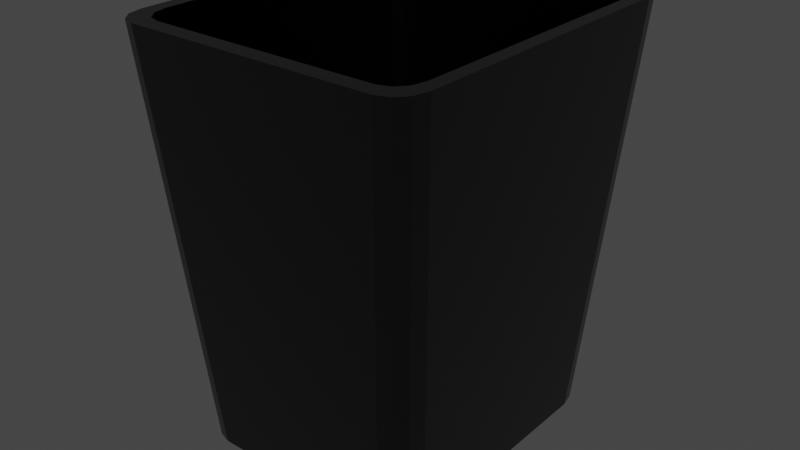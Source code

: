 # Source: bin.blend  (saved by Blender 3.6.13; exported with 4.5.12 LTS)
import bpy
from mathutils import Matrix  # noqa: F401  (used for matrix-valued properties, if any)

bpy.ops.wm.read_factory_settings(use_empty=True)
scene = bpy.context.scene
scene.name = 'Scene'

# ---- materials (node trees are filled in below, after node groups)
mat_bin = bpy.data.materials.new('Bin')
mat_bin.alpha_threshold = 0.0
mat_bin.use_transparent_shadow = False
mat_bin.roughness = 0.5
mat_bin.line_color = (0.0, 0.0, 0.0, 1.0)

# ---- material node trees
mat_bin.use_nodes = True; mat_bin.node_tree.nodes.clear()
_N = mat_bin.node_tree.nodes; _L = mat_bin.node_tree.links
n0 = _N.new('ShaderNodeOutputMaterial'); n0.name = 'Material Output'; n0.location = (300, 300)
n1 = _N.new('ShaderNodeBsdfPrincipled'); n1.name = 'Principled BSDF'; n1.location = (10, 300)
n1.distribution = 'GGX'
n1.subsurface_method = 'RANDOM_WALK_SKIN'
n1.inputs[0].default_value = (0.0, 0.0, 0.0, 1.0)
n1.inputs[2].default_value = 0.1727
n1.inputs[3].default_value = 1.45
n1.inputs[13].default_value = 1.0
n1.inputs[27].default_value = (0.0, 0.0, 0.0, 1.0)
n1.inputs[28].default_value = 1.0
_L.new(n1.outputs[0], n0.inputs[0])
n0.is_active_output = True

# ---- world
world_world = bpy.data.worlds.new('World'); scene.world = world_world
world_world.use_nodes = True; world_world.node_tree.nodes.clear()
_N = world_world.node_tree.nodes; _L = world_world.node_tree.links
n0 = _N.new('ShaderNodeOutputWorld'); n0.name = 'World Output'; n0.location = (300, 300)
n1 = _N.new('ShaderNodeBackground'); n1.name = 'Background'; n1.location = (10, 300)
n1.inputs[0].default_value = (0.05088, 0.05088, 0.05088, 1.0)
_L.new(n1.outputs[0], n0.inputs[0])
n0.is_active_output = True
world_world.color = (0.05088, 0.05088, 0.05088)
world_world.use_sun_shadow = False
world_world.sun_shadow_jitter_overblur = 0.0

# ---- meshes
me_cube_001 = bpy.data.meshes.new('Cube.001')
me_cube_001.from_pydata([(-0.2643, 0.2191, 0.8), (-0.2582, 0.2417, 0.8), (-0.2191, 0.2643, 0.8), (-0.2417, 0.2582, 0.8), (-0.2643, -0.2191, 0.8), (-0.2582, -0.2417, 0.8), (-0.2417, -0.2582, 0.8), (-0.2191, -0.2643, 0.8), (-0.1838, -0.2335, 0.0), (-0.2335, -0.1838, -2.328e-10), (-0.2087, -0.2269, 0.0), (-0.2269, -0.2087, -1.164e-10), (-0.2909, -0.2412, 0.8), (-0.2412, -0.2909, 0.8), (-0.2842, -0.2661, 0.8), (-0.2661, -0.2842, 0.8), (-0.2335, 0.1838, 0.0), (-0.1838, 0.2335, -2.328e-10), (-0.2269, 0.2087, 0.0), (-0.2087, 0.2269, -1.164e-10), (-0.2412, 0.2909, 0.8), (-0.2909, 0.2412, 0.8), (-0.2661, 0.2842, 0.8), (-0.2842, 0.2661, 0.8), (0.2335, -0.1838, 0.0), (0.1838, -0.2335, -2.328e-10), (0.2269, -0.2087, 0.0), (0.2087, -0.2269, -1.164e-10), (0.2412, -0.2909, 0.8), (0.2909, -0.2412, 0.8), (0.2661, -0.2842, 0.8), (0.2842, -0.2661, 0.8), (0.1838, 0.2335, 0.0), (0.2335, 0.1838, -2.328e-10), (0.2087, 0.2269, 0.0), (0.2269, 0.2087, -1.164e-10), (0.2909, 0.2412, 0.8), (0.2412, 0.2909, 0.8), (0.2842, 0.2661, 0.8), (0.2661, 0.2842, 0.8), (0.2582, 0.2417, 0.8), (0.2643, 0.2191, 0.8), (0.2417, 0.2582, 0.8), (0.2191, 0.2643, 0.8), (0.2417, -0.2582, 0.8), (0.2191, -0.2643, 0.8), (0.2582, -0.2417, 0.8), (0.2643, -0.2191, 0.8), (0.204, -0.1692, 0.05168), (0.1993, -0.1866, 0.05168), (0.1866, -0.1993, 0.05168), (0.1692, 0.204, 0.05168), (0.1866, 0.1993, 0.05168), (0.1993, 0.1866, 0.05168), (0.204, 0.1692, 0.05168), (-0.204, 0.1692, 0.05168), (-0.1993, 0.1866, 0.05168), (-0.1866, 0.1993, 0.05168), (-0.1692, -0.204, 0.05168), (-0.1866, -0.1993, 0.05168), (-0.1692, 0.204, 0.05168), (-0.1993, -0.1866, 0.05168), (-0.204, -0.1692, 0.05168), (0.1692, -0.204, 0.05168)], [], [(25, 28, 13, 8), (33, 36, 29, 24), (6, 7, 58, 59), (29, 36, 41, 47), (9, 12, 21, 16), (17, 20, 37, 32), (8, 13, 15, 10), (10, 15, 14, 11), (11, 14, 12, 9), (20, 17, 19, 22), (22, 19, 18, 23), (23, 18, 16, 21), (36, 33, 35, 38), (38, 35, 34, 39), (39, 34, 32, 37), (28, 25, 27, 30), (30, 27, 26, 31), (31, 26, 24, 29), (16, 18, 19, 17, 32, 34, 35, 33, 24, 26, 27, 25, 8, 10, 11, 9), (38, 39, 42, 40), (15, 13, 7, 6), (23, 21, 0, 1), (37, 20, 2, 43), (20, 22, 3, 2), (30, 31, 46, 44), (39, 37, 43, 42), (14, 15, 6, 5), (36, 38, 40, 41), (22, 23, 1, 3), (21, 12, 4, 0), (31, 29, 47, 46), (28, 30, 44, 45), (13, 28, 45, 7), (12, 14, 5, 4), (54, 53, 52, 51, 60, 57, 56, 55, 62, 61, 59, 58, 63, 50, 49, 48), (2, 3, 57, 60), (46, 47, 48, 49), (5, 6, 59, 61), (0, 4, 62, 55), (44, 46, 49, 50), (4, 5, 61, 62), (7, 45, 63, 58), (42, 43, 51, 52), (45, 44, 50, 63), (47, 41, 54, 48), (41, 40, 53, 54), (40, 42, 52, 53), (43, 2, 60, 51), (1, 0, 55, 56), (3, 1, 56, 57)])
_uv = me_cube_001.uv_layers.new(name='UVMap')
_uv.uv.foreach_set('vector', [0.375, 0.7766, 0.625, 0.7713, 0.625, 0.9787, 0.375, 0.9734, 0.375, 0.5266, 0.625, 0.5213, 0.625, 0.7287, 0.375, 0.7234, 0.6243, 1.0, 0.625, 0.9787, 0.625, 0.9787, 0.6243, 1.0, 0.625, 0.7287, 0.625, 0.5213, 0.625, 0.5213, 0.625, 0.7287, 0.375, 0.02659, 0.625, 0.02135, 0.625, 0.2287, 0.375, 0.2234, 0.375, 0.2766, 0.625, 0.2713, 0.625, 0.4787, 0.375, 0.4734, 0.375, 0.9734, 0.625, 0.9787, 0.6243, 1.0, 0.375, 1.0, 0.375, 0.0, 0.6243, 0.0, 0.6249, 0.01067, 0.3749, 0.01329, 0.3749, 0.01329, 0.6249, 0.01067, 0.625, 0.02135, 0.375, 0.02659, 0.625, 0.2713, 0.375, 0.2766, 0.3749, 0.2633, 0.6249, 0.2607, 0.6249, 0.2607, 0.3749, 0.2633, 0.3749, 0.2367, 0.6249, 0.2393, 0.6249, 0.2393, 0.3749, 0.2367, 0.375, 0.2234, 0.625, 0.2287, 0.625, 0.5213, 0.375, 0.5266, 0.3749, 0.5133, 0.6249, 0.5107, 0.6249, 0.5107, 0.3749, 0.5133, 0.3749, 0.4867, 0.6249, 0.4893, 0.6249, 0.4893, 0.3749, 0.4867, 0.375, 0.4734, 0.625, 0.4787, 0.625, 0.7713, 0.375, 0.7766, 0.3749, 0.7633, 0.6249, 0.7607, 0.6249, 0.7607, 0.3749, 0.7633, 0.3749, 0.7367, 0.6249, 0.7393, 0.6249, 0.7393, 0.3749, 0.7367, 0.375, 0.7234, 0.625, 0.7287, 0.125, 0.5266, 0.1286, 0.5133, 0.1383, 0.5036, 0.1516, 0.5, 0.3484, 0.5, 0.3617, 0.5036, 0.3714, 0.5133, 0.375, 0.5266, 0.375, 0.7234, 0.3714, 0.7367, 0.3617, 0.7464, 0.3484, 0.75, 0.1516, 0.75, 0.1383, 0.7464, 0.1286, 0.7367, 0.125, 0.7234, 0.6249, 0.5107, 0.6249, 0.4893, 0.6249, 0.4893, 0.6249, 0.5107, 0.6243, 1.0, 0.625, 0.9787, 0.625, 0.9787, 0.6243, 1.0, 0.6249, 0.2393, 0.625, 0.2287, 0.625, 0.2287, 0.6249, 0.2393, 0.625, 0.4787, 0.625, 0.2713, 0.625, 0.2713, 0.625, 0.4787, 0.625, 0.2713, 0.6249, 0.2607, 0.6249, 0.2607, 0.625, 0.2713, 0.6249, 0.7607, 0.6249, 0.7393, 0.6249, 0.7393, 0.6249, 0.7607, 0.6249, 0.4893, 0.625, 0.4787, 0.625, 0.4787, 0.6249, 0.4893, 0.6249, 0.01067, 0.6243, 0.0, 0.6243, 0.0, 0.6249, 0.01067, 0.625, 0.5213, 0.6249, 0.5107, 0.6249, 0.5107, 0.625, 0.5213, 0.6249, 0.2607, 0.6249, 0.2393, 0.6249, 0.2393, 0.6249, 0.2607, 0.625, 0.2287, 0.625, 0.02135, 0.625, 0.02135, 0.625, 0.2287, 0.6249, 0.7393, 0.625, 0.7287, 0.625, 0.7287, 0.6249, 0.7393, 0.625, 0.7713, 0.6249, 0.7607, 0.6249, 0.7607, 0.625, 0.7713, 0.625, 0.9787, 0.625, 0.7713, 0.625, 0.7713, 0.625, 0.9787, 0.625, 0.02135, 0.6249, 0.01067, 0.6249, 0.01067, 0.625, 0.02135, 0.625, 0.5213, 0.6279, 0.5107, 0.6357, 0.5029, 0.6463, 0.5, 0.8537, 0.5, 0.8643, 0.5029, 0.8721, 0.5107, 0.875, 0.5213, 0.875, 0.7287, 0.8721, 0.7393, 0.8643, 0.7471, 0.8537, 0.75, 0.6463, 0.75, 0.6357, 0.7471, 0.6279, 0.7393, 0.625, 0.7287, 0.625, 0.2713, 0.6249, 0.2607, 0.6249, 0.2607, 0.625, 0.2713, 0.6249, 0.7393, 0.625, 0.7287, 0.625, 0.7287, 0.6249, 0.7393, 0.6249, 0.01067, 0.6243, 0.0, 0.6243, 0.0, 0.6249, 0.01067, 0.625, 0.2287, 0.625, 0.02135, 0.625, 0.02135, 0.625, 0.2287, 0.6249, 0.7607, 0.6249, 0.7393, 0.6249, 0.7393, 0.6249, 0.7607, 0.625, 0.02135, 0.6249, 0.01067, 0.6249, 0.01067, 0.625, 0.02135, 0.625, 0.9787, 0.625, 0.7713, 0.625, 0.7713, 0.625, 0.9787, 0.6249, 0.4893, 0.625, 0.4787, 0.625, 0.4787, 0.6249, 0.4893, 0.625, 0.7713, 0.6249, 0.7607, 0.6249, 0.7607, 0.625, 0.7713, 0.625, 0.7287, 0.625, 0.5213, 0.625, 0.5213, 0.625, 0.7287, 0.625, 0.5213, 0.6249, 0.5107, 0.6249, 0.5107, 0.625, 0.5213, 0.6249, 0.5107, 0.6249, 0.4893, 0.6249, 0.4893, 0.6249, 0.5107, 0.625, 0.4787, 0.625, 0.2713, 0.625, 0.2713, 0.625, 0.4787, 0.6249, 0.2393, 0.625, 0.2287, 0.625, 0.2287, 0.6249, 0.2393, 0.6249, 0.2607, 0.6249, 0.2393, 0.6249, 0.2393, 0.6249, 0.2607])
me_cube_001.materials.append(mat_bin)
me_cube_001.update()

# ---- objects
ob_bin = bpy.data.objects.new('Bin', me_cube_001)

# ---- transforms, parenting, visibility, modifiers, constraints
ob_bin.location = (0.0, 0.0, 0.0)
ob_bin.scale = (1.0, 1.188, 1.0)

# ---- collection membership
scene.collection.objects.link(ob_bin)

# ---- scene / render settings (as saved in the file)
scene.frame_start = 1; scene.frame_end = 250; scene.frame_set(1)
scene.render.engine = 'BLENDER_EEVEE_NEXT'
scene.cycles.sampling_pattern = 'TABULATED_SOBOL'
scene.view_settings.view_transform = 'Filmic'
bpy.context.view_layer.update()

# ---- added for rendering (the .blend has no active camera and no usable light): camera, sun
cam_auto = bpy.data.cameras.new('AutoCamera')
cam_auto.lens = 50.0
cam_auto.sensor_width = 36.0
cam_auto.clip_end = 1000.0
ob_auto_camera = bpy.data.objects.new('AutoCamera', cam_auto)
scene.collection.objects.link(ob_auto_camera)
ob_auto_camera.location = (1.11654, -1.33985, 1.29324)
ob_auto_camera.rotation_euler = (1.09748, -7.21219e-08, 0.694738)
scene.camera = ob_auto_camera
light_auto_sun = bpy.data.lights.new('AutoSun', 'SUN')
light_auto_sun.energy = 3.0
light_auto_sun.angle = 0.0523599
ob_auto_sun = bpy.data.objects.new('AutoSun', light_auto_sun)
scene.collection.objects.link(ob_auto_sun)
ob_auto_sun.rotation_euler = (0.872665, 0.174533, 0.523599)
bpy.context.view_layer.update()

